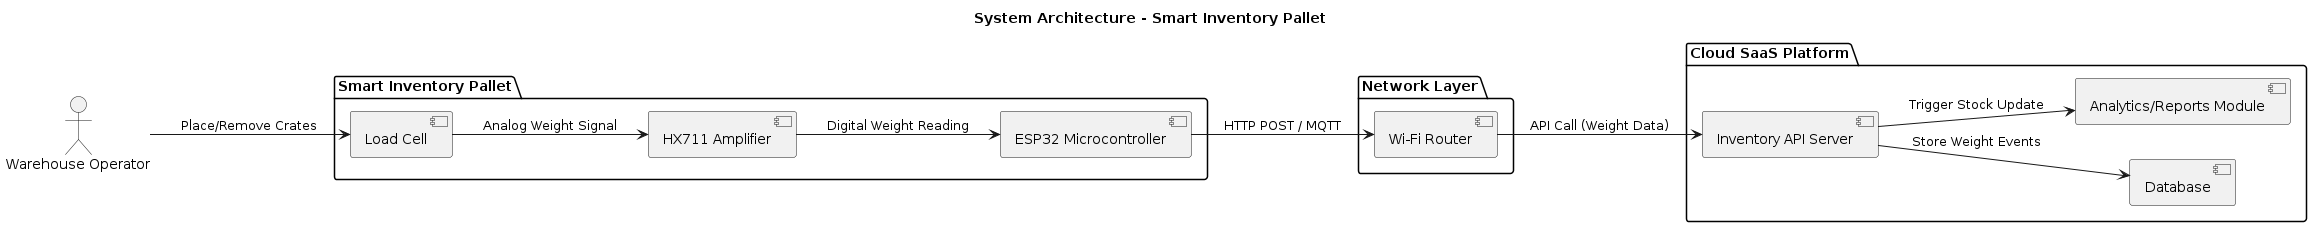

The diagram above was rendered by PlantUML. Its source (embedded in the PNG):
@startuml
left to right direction
title System Architecture - Smart Inventory Pallet

actor "Warehouse Operator" as Operator

package "Smart Inventory Pallet" {
  component "Load Cell" as LC
  component "HX711 Amplifier" as HX
  component "ESP32 Microcontroller" as MCU
}

package "Network Layer" {
  component "Wi-Fi Router" as WiFi
}

package "Cloud SaaS Platform" {
  component "Inventory API Server" as API
  component "Database" as DB
  component "Analytics/Reports Module" as Reports
}

Operator --> LC : Place/Remove Crates
LC --> HX : Analog Weight Signal
HX --> MCU : Digital Weight Reading
MCU --> WiFi : HTTP POST / MQTT
WiFi --> API : API Call (Weight Data)
API --> DB : Store Weight Events
API --> Reports : Trigger Stock Update
@enduml